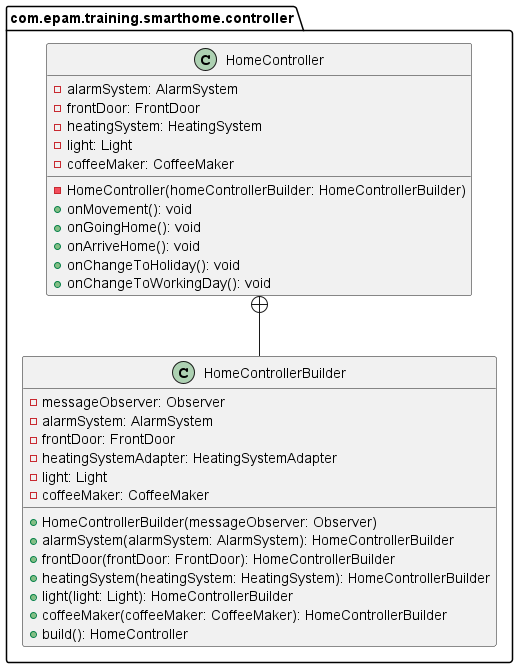

The diagram above was rendered by PlantUML. Its source (embedded in the PNG):
@startuml
set separator none

package com.epam.training.smarthome.controller {
    class HomeController {
        -alarmSystem: AlarmSystem
        -frontDoor: FrontDoor
        -heatingSystem: HeatingSystem
        -light: Light
        -coffeeMaker: CoffeeMaker
        -HomeController(homeControllerBuilder: HomeControllerBuilder)
        +onMovement(): void
        +onGoingHome(): void
        +onArriveHome(): void
        +onChangeToHoliday(): void
        +onChangeToWorkingDay(): void
    }
    HomeController +-- HomeControllerBuilder

    class HomeControllerBuilder {
        -messageObserver: Observer
        -alarmSystem: AlarmSystem
        -frontDoor: FrontDoor
        -heatingSystemAdapter: HeatingSystemAdapter
        -light: Light
        -coffeeMaker: CoffeeMaker
        +HomeControllerBuilder(messageObserver: Observer)
        +alarmSystem(alarmSystem: AlarmSystem): HomeControllerBuilder
        +frontDoor(frontDoor: FrontDoor): HomeControllerBuilder
        +heatingSystem(heatingSystem: HeatingSystem): HomeControllerBuilder
        +light(light: Light): HomeControllerBuilder
        +coffeeMaker(coffeeMaker: CoffeeMaker): HomeControllerBuilder
        +build(): HomeController
    }
}
@enduml